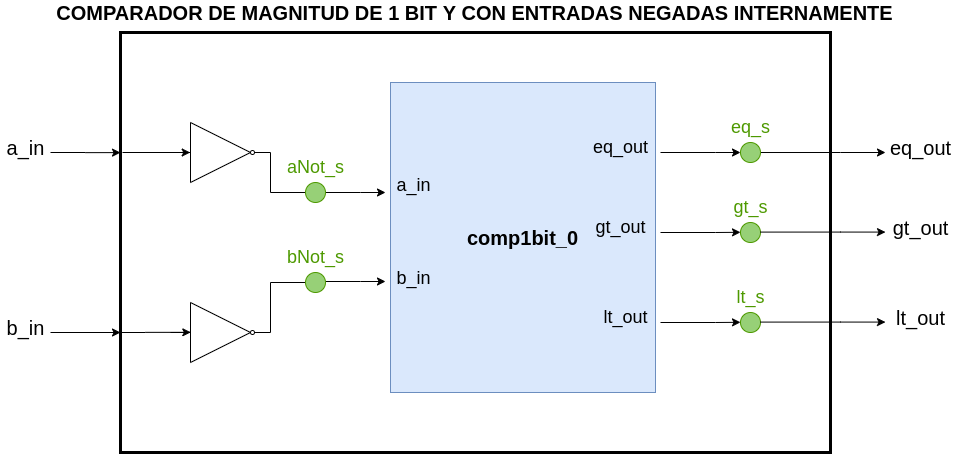

The diagram above was exported from draw.io. Its source (the exported page's mxGraphModel, read from the mxfile embedded in the PNG):
<mxGraphModel dx="1971" dy="733" grid="1" gridSize="10" guides="1" tooltips="1" connect="1" arrows="1" fold="1" page="1" pageScale="1" pageWidth="827" pageHeight="1169" math="0" shadow="0">
  <root>
    <mxCell id="lcz-lLmLDsLoGzL5wN8x-0" />
    <mxCell id="lcz-lLmLDsLoGzL5wN8x-1" parent="lcz-lLmLDsLoGzL5wN8x-0" />
    <mxCell id="fvXTCWQIO5wF3d3Qu8zr-0" value="" style="rounded=0;whiteSpace=wrap;html=1;fillColor=none;strokeWidth=3;" parent="lcz-lLmLDsLoGzL5wN8x-1" vertex="1">
      <mxGeometry x="-310" y="200" width="710" height="420" as="geometry" />
    </mxCell>
    <mxCell id="fvXTCWQIO5wF3d3Qu8zr-13" value="" style="edgeStyle=segmentEdgeStyle;endArrow=classic;html=1;rounded=0;" parent="lcz-lLmLDsLoGzL5wN8x-1" edge="1">
      <mxGeometry width="50" height="50" relative="1" as="geometry">
        <mxPoint x="330" y="320.01" as="sourcePoint" />
        <mxPoint x="455" y="320" as="targetPoint" />
        <Array as="points">
          <mxPoint x="410" y="320.01" />
        </Array>
      </mxGeometry>
    </mxCell>
    <mxCell id="fvXTCWQIO5wF3d3Qu8zr-66" value="" style="edgeStyle=orthogonalEdgeStyle;rounded=0;orthogonalLoop=1;jettySize=auto;html=1;startArrow=none;startFill=0;endArrow=classic;endFill=1;fontSize=16;" parent="lcz-lLmLDsLoGzL5wN8x-1" edge="1">
      <mxGeometry relative="1" as="geometry">
        <mxPoint x="-310" y="500" as="targetPoint" />
        <mxPoint x="-380" y="500" as="sourcePoint" />
      </mxGeometry>
    </mxCell>
    <mxCell id="fvXTCWQIO5wF3d3Qu8zr-67" value="&lt;font style=&quot;font-size: 20px;&quot;&gt;b_in&lt;/font&gt;" style="text;html=1;resizable=0;autosize=1;align=center;verticalAlign=middle;points=[];fillColor=none;strokeColor=none;rounded=0;fontStyle=0;fontSize=20;" parent="lcz-lLmLDsLoGzL5wN8x-1" vertex="1">
      <mxGeometry x="-430" y="480" width="50" height="30" as="geometry" />
    </mxCell>
    <mxCell id="fvXTCWQIO5wF3d3Qu8zr-69" style="edgeStyle=orthogonalEdgeStyle;rounded=0;orthogonalLoop=1;jettySize=auto;html=1;startArrow=none;startFill=0;endArrow=classic;endFill=1;fontSize=16;entryX=0;entryY=0.286;entryDx=0;entryDy=0;entryPerimeter=0;" parent="lcz-lLmLDsLoGzL5wN8x-1" target="fvXTCWQIO5wF3d3Qu8zr-0" edge="1">
      <mxGeometry relative="1" as="geometry">
        <Array as="points" />
        <mxPoint x="-380" y="320" as="sourcePoint" />
        <mxPoint x="-330" y="320" as="targetPoint" />
      </mxGeometry>
    </mxCell>
    <mxCell id="fvXTCWQIO5wF3d3Qu8zr-70" value="&lt;font style=&quot;font-size: 20px;&quot;&gt;a_in&lt;/font&gt;" style="text;html=1;resizable=0;autosize=1;align=center;verticalAlign=middle;points=[];fillColor=none;strokeColor=none;rounded=0;fontStyle=0;fontSize=20;" parent="lcz-lLmLDsLoGzL5wN8x-1" vertex="1">
      <mxGeometry x="-430" y="300" width="50" height="30" as="geometry" />
    </mxCell>
    <mxCell id="fvXTCWQIO5wF3d3Qu8zr-72" value="&lt;font style=&quot;font-size: 20px&quot;&gt;COMPARADOR DE MAGNITUD DE 1 BIT Y CON ENTRADAS NEGADAS INTERNAMENTE&lt;br&gt;&lt;/font&gt;" style="text;html=1;strokeColor=none;fillColor=none;align=center;verticalAlign=middle;whiteSpace=wrap;rounded=0;fontStyle=1" parent="lcz-lLmLDsLoGzL5wN8x-1" vertex="1">
      <mxGeometry x="-390.5" y="170" width="871" height="20" as="geometry" />
    </mxCell>
    <mxCell id="mfBGEJb_CFTODo1SqIPB-44" value="" style="group" parent="lcz-lLmLDsLoGzL5wN8x-1" vertex="1" connectable="0">
      <mxGeometry x="-165" y="250" width="500" height="310" as="geometry" />
    </mxCell>
    <mxCell id="mfBGEJb_CFTODo1SqIPB-33" value="&lt;b&gt;&lt;font style=&quot;font-size: 20px&quot;&gt;comp1bit_0&lt;/font&gt;&lt;/b&gt;" style="rounded=0;whiteSpace=wrap;html=1;fillColor=#dae8fc;strokeColor=#6c8ebf;fontSize=18;" parent="mfBGEJb_CFTODo1SqIPB-44" vertex="1">
      <mxGeometry x="125" width="265" height="310" as="geometry" />
    </mxCell>
    <mxCell id="mfBGEJb_CFTODo1SqIPB-34" value="&lt;font style=&quot;font-size: 18px;&quot;&gt;b_in&lt;/font&gt;" style="text;html=1;resizable=0;autosize=1;align=center;verticalAlign=middle;points=[];fillColor=none;strokeColor=none;rounded=0;fontSize=18;" parent="mfBGEJb_CFTODo1SqIPB-44" vertex="1">
      <mxGeometry x="122.8125" y="181" width="50" height="30" as="geometry" />
    </mxCell>
    <mxCell id="mfBGEJb_CFTODo1SqIPB-35" value="&lt;font style=&quot;font-size: 18px;&quot;&gt;eq_out&lt;br style=&quot;font-size: 18px;&quot;&gt;&lt;/font&gt;" style="text;html=1;resizable=0;autosize=1;align=center;verticalAlign=middle;points=[];fillColor=none;strokeColor=none;rounded=0;fontSize=18;" parent="mfBGEJb_CFTODo1SqIPB-44" vertex="1">
      <mxGeometry x="320" y="50" width="70" height="30" as="geometry" />
    </mxCell>
    <mxCell id="mfBGEJb_CFTODo1SqIPB-38" value="&lt;font style=&quot;font-size: 18px;&quot;&gt;a_in&lt;/font&gt;" style="text;html=1;resizable=0;autosize=1;align=center;verticalAlign=middle;points=[];fillColor=none;strokeColor=none;rounded=0;fontSize=18;" parent="mfBGEJb_CFTODo1SqIPB-44" vertex="1">
      <mxGeometry x="122.8125" y="88" width="50" height="30" as="geometry" />
    </mxCell>
    <mxCell id="mfBGEJb_CFTODo1SqIPB-40" value="&lt;font style=&quot;font-size: 18px;&quot;&gt;gt_out&lt;br style=&quot;font-size: 18px;&quot;&gt;&lt;/font&gt;" style="text;html=1;resizable=0;autosize=1;align=center;verticalAlign=middle;points=[];fillColor=none;strokeColor=none;rounded=0;fontSize=18;" parent="mfBGEJb_CFTODo1SqIPB-44" vertex="1">
      <mxGeometry x="320" y="130" width="70" height="30" as="geometry" />
    </mxCell>
    <mxCell id="mfBGEJb_CFTODo1SqIPB-41" value="&lt;font style=&quot;font-size: 18px;&quot;&gt;lt_out&lt;br style=&quot;font-size: 18px;&quot;&gt;&lt;/font&gt;" style="text;html=1;resizable=0;autosize=1;align=center;verticalAlign=middle;points=[];fillColor=none;strokeColor=none;rounded=0;fontSize=18;" parent="mfBGEJb_CFTODo1SqIPB-44" vertex="1">
      <mxGeometry x="330" y="220" width="60" height="30" as="geometry" />
    </mxCell>
    <mxCell id="mfBGEJb_CFTODo1SqIPB-82" style="edgeStyle=orthogonalEdgeStyle;rounded=0;orthogonalLoop=1;jettySize=auto;html=1;exitX=1;exitY=0.5;exitDx=0;exitDy=0;entryX=0;entryY=0.5;entryDx=0;entryDy=0;endArrow=none;endFill=0;fontSize=20;fontColor=#4D9900;" parent="lcz-lLmLDsLoGzL5wN8x-1" source="mfBGEJb_CFTODo1SqIPB-45" target="mfBGEJb_CFTODo1SqIPB-76" edge="1">
      <mxGeometry relative="1" as="geometry">
        <Array as="points">
          <mxPoint x="-160" y="320" />
          <mxPoint x="-160" y="360" />
        </Array>
      </mxGeometry>
    </mxCell>
    <mxCell id="mfBGEJb_CFTODo1SqIPB-45" value="" style="verticalLabelPosition=bottom;shadow=0;dashed=0;align=center;html=1;verticalAlign=top;shape=mxgraph.electrical.logic_gates.buffer2;negating=1;fontSize=18;" parent="lcz-lLmLDsLoGzL5wN8x-1" vertex="1">
      <mxGeometry x="-260" y="290" width="100" height="60" as="geometry" />
    </mxCell>
    <mxCell id="mfBGEJb_CFTODo1SqIPB-81" style="edgeStyle=orthogonalEdgeStyle;rounded=0;orthogonalLoop=1;jettySize=auto;html=1;exitX=1;exitY=0.5;exitDx=0;exitDy=0;entryX=0;entryY=0.5;entryDx=0;entryDy=0;endArrow=none;endFill=0;fontSize=20;fontColor=#4D9900;" parent="lcz-lLmLDsLoGzL5wN8x-1" source="mfBGEJb_CFTODo1SqIPB-47" target="mfBGEJb_CFTODo1SqIPB-79" edge="1">
      <mxGeometry relative="1" as="geometry">
        <Array as="points">
          <mxPoint x="-160" y="450" />
        </Array>
      </mxGeometry>
    </mxCell>
    <mxCell id="mfBGEJb_CFTODo1SqIPB-47" value="" style="verticalLabelPosition=bottom;shadow=0;dashed=0;align=center;html=1;verticalAlign=top;shape=mxgraph.electrical.logic_gates.buffer2;negating=1;fontSize=18;" parent="lcz-lLmLDsLoGzL5wN8x-1" vertex="1">
      <mxGeometry x="-260" y="470" width="100" height="60" as="geometry" />
    </mxCell>
    <mxCell id="mfBGEJb_CFTODo1SqIPB-49" value="" style="shape=ellipse;html=1;fontSize=18;fillColor=#97D077;strokeColor=#4D9900;" parent="lcz-lLmLDsLoGzL5wN8x-1" vertex="1">
      <mxGeometry x="310" y="390" width="20" height="20" as="geometry" />
    </mxCell>
    <mxCell id="mfBGEJb_CFTODo1SqIPB-50" value="" style="shape=ellipse;html=1;fontSize=18;fillColor=#97D077;strokeColor=#4D9900;" parent="lcz-lLmLDsLoGzL5wN8x-1" vertex="1">
      <mxGeometry x="310" y="480" width="20" height="20" as="geometry" />
    </mxCell>
    <mxCell id="mfBGEJb_CFTODo1SqIPB-43" value="" style="edgeStyle=segmentEdgeStyle;endArrow=classic;html=1;rounded=0;" parent="lcz-lLmLDsLoGzL5wN8x-1" edge="1">
      <mxGeometry width="50" height="50" relative="1" as="geometry">
        <mxPoint x="230" y="320" as="sourcePoint" />
        <mxPoint x="310" y="320" as="targetPoint" />
        <Array as="points">
          <mxPoint x="285" y="320.30999999999995" />
          <mxPoint x="285" y="320.30999999999995" />
        </Array>
      </mxGeometry>
    </mxCell>
    <mxCell id="mfBGEJb_CFTODo1SqIPB-53" value="" style="edgeStyle=segmentEdgeStyle;endArrow=classic;html=1;rounded=0;" parent="lcz-lLmLDsLoGzL5wN8x-1" edge="1">
      <mxGeometry width="50" height="50" relative="1" as="geometry">
        <mxPoint x="230" y="400" as="sourcePoint" />
        <mxPoint x="310" y="399.79999999999995" as="targetPoint" />
        <Array as="points">
          <mxPoint x="285" y="400.1099999999999" />
          <mxPoint x="285" y="400.1099999999999" />
        </Array>
      </mxGeometry>
    </mxCell>
    <mxCell id="mfBGEJb_CFTODo1SqIPB-54" value="" style="edgeStyle=segmentEdgeStyle;endArrow=classic;html=1;rounded=0;" parent="lcz-lLmLDsLoGzL5wN8x-1" edge="1">
      <mxGeometry width="50" height="50" relative="1" as="geometry">
        <mxPoint x="230" y="490" as="sourcePoint" />
        <mxPoint x="310" y="489.79999999999995" as="targetPoint" />
        <Array as="points">
          <mxPoint x="285" y="490.1099999999999" />
          <mxPoint x="285" y="490.1099999999999" />
        </Array>
      </mxGeometry>
    </mxCell>
    <mxCell id="mfBGEJb_CFTODo1SqIPB-55" value="" style="edgeStyle=segmentEdgeStyle;endArrow=classic;html=1;rounded=0;" parent="lcz-lLmLDsLoGzL5wN8x-1" edge="1">
      <mxGeometry width="50" height="50" relative="1" as="geometry">
        <mxPoint x="330" y="399.59000000000003" as="sourcePoint" />
        <mxPoint x="455" y="399.58000000000004" as="targetPoint" />
        <Array as="points">
          <mxPoint x="410" y="399.59000000000003" />
        </Array>
      </mxGeometry>
    </mxCell>
    <mxCell id="mfBGEJb_CFTODo1SqIPB-56" value="" style="edgeStyle=segmentEdgeStyle;endArrow=classic;html=1;rounded=0;" parent="lcz-lLmLDsLoGzL5wN8x-1" edge="1">
      <mxGeometry width="50" height="50" relative="1" as="geometry">
        <mxPoint x="330" y="489.5899999999999" as="sourcePoint" />
        <mxPoint x="455" y="489.5799999999999" as="targetPoint" />
        <Array as="points">
          <mxPoint x="410" y="489.5899999999999" />
        </Array>
      </mxGeometry>
    </mxCell>
    <mxCell id="mfBGEJb_CFTODo1SqIPB-57" value="&lt;font style=&quot;font-size: 20px;&quot;&gt;eq_out&lt;br style=&quot;font-size: 20px;&quot;&gt;&lt;/font&gt;" style="text;html=1;resizable=0;autosize=1;align=center;verticalAlign=middle;points=[];fillColor=none;strokeColor=none;rounded=0;fontSize=20;" parent="lcz-lLmLDsLoGzL5wN8x-1" vertex="1">
      <mxGeometry x="450" y="300" width="80" height="30" as="geometry" />
    </mxCell>
    <mxCell id="mfBGEJb_CFTODo1SqIPB-58" value="&lt;font style=&quot;font-size: 20px;&quot;&gt;gt_out&lt;br style=&quot;font-size: 20px;&quot;&gt;&lt;/font&gt;" style="text;html=1;resizable=0;autosize=1;align=center;verticalAlign=middle;points=[];fillColor=none;strokeColor=none;rounded=0;fontSize=20;" parent="lcz-lLmLDsLoGzL5wN8x-1" vertex="1">
      <mxGeometry x="455" y="380" width="70" height="30" as="geometry" />
    </mxCell>
    <mxCell id="mfBGEJb_CFTODo1SqIPB-59" value="&lt;font style=&quot;font-size: 20px;&quot;&gt;lt_out&lt;br style=&quot;font-size: 20px;&quot;&gt;&lt;/font&gt;" style="text;html=1;resizable=0;autosize=1;align=center;verticalAlign=middle;points=[];fillColor=none;strokeColor=none;rounded=0;fontSize=20;" parent="lcz-lLmLDsLoGzL5wN8x-1" vertex="1">
      <mxGeometry x="460" y="470" width="60" height="30" as="geometry" />
    </mxCell>
    <mxCell id="mfBGEJb_CFTODo1SqIPB-62" value="&lt;font style=&quot;font-size: 18px&quot;&gt;&lt;font&gt;gt_s&lt;/font&gt;&lt;br style=&quot;font-size: 18px&quot;&gt;&lt;/font&gt;" style="text;html=1;resizable=0;autosize=1;align=center;verticalAlign=middle;points=[];fillColor=none;strokeColor=none;rounded=0;fontSize=18;fontColor=#4D9900;" parent="lcz-lLmLDsLoGzL5wN8x-1" vertex="1">
      <mxGeometry x="295" y="360" width="50" height="30" as="geometry" />
    </mxCell>
    <mxCell id="mfBGEJb_CFTODo1SqIPB-63" value="&lt;font style=&quot;font-size: 18px&quot;&gt;&lt;font&gt;lt_s&lt;/font&gt;&lt;br style=&quot;font-size: 18px&quot;&gt;&lt;/font&gt;" style="text;html=1;resizable=0;autosize=1;align=center;verticalAlign=middle;points=[];fillColor=none;strokeColor=none;rounded=0;fontSize=18;fontColor=#4D9900;" parent="lcz-lLmLDsLoGzL5wN8x-1" vertex="1">
      <mxGeometry x="300" y="450" width="40" height="30" as="geometry" />
    </mxCell>
    <mxCell id="mfBGEJb_CFTODo1SqIPB-64" value="" style="group" parent="lcz-lLmLDsLoGzL5wN8x-1" vertex="1" connectable="0">
      <mxGeometry x="295" y="280" width="50" height="50" as="geometry" />
    </mxCell>
    <mxCell id="mfBGEJb_CFTODo1SqIPB-48" value="" style="shape=ellipse;html=1;fontSize=18;fillColor=#97D077;strokeColor=#4D9900;" parent="mfBGEJb_CFTODo1SqIPB-64" vertex="1">
      <mxGeometry x="15" y="30" width="20" height="20" as="geometry" />
    </mxCell>
    <mxCell id="mfBGEJb_CFTODo1SqIPB-60" value="&lt;font style=&quot;font-size: 18px&quot;&gt;&lt;font&gt;eq_s&lt;/font&gt;&lt;br style=&quot;font-size: 18px&quot;&gt;&lt;/font&gt;" style="text;html=1;resizable=0;autosize=1;align=center;verticalAlign=middle;points=[];fillColor=none;strokeColor=none;rounded=0;fontSize=18;fontColor=#4D9900;" parent="mfBGEJb_CFTODo1SqIPB-64" vertex="1">
      <mxGeometry width="50" height="30" as="geometry" />
    </mxCell>
    <mxCell id="mfBGEJb_CFTODo1SqIPB-65" value="" style="edgeStyle=segmentEdgeStyle;endArrow=classic;html=1;rounded=0;" parent="lcz-lLmLDsLoGzL5wN8x-1" edge="1">
      <mxGeometry width="50" height="50" relative="1" as="geometry">
        <mxPoint x="-110" y="360" as="sourcePoint" />
        <mxPoint x="-45" y="360" as="targetPoint" />
        <Array as="points">
          <mxPoint x="-70" y="360.30999999999995" />
          <mxPoint x="-70" y="360.30999999999995" />
        </Array>
      </mxGeometry>
    </mxCell>
    <mxCell id="mfBGEJb_CFTODo1SqIPB-66" value="" style="edgeStyle=segmentEdgeStyle;endArrow=classic;html=1;rounded=0;" parent="lcz-lLmLDsLoGzL5wN8x-1" edge="1">
      <mxGeometry width="50" height="50" relative="1" as="geometry">
        <mxPoint x="-110" y="449" as="sourcePoint" />
        <mxPoint x="-45" y="449" as="targetPoint" />
        <Array as="points">
          <mxPoint x="-70" y="449.30999999999995" />
          <mxPoint x="-70" y="449.30999999999995" />
        </Array>
      </mxGeometry>
    </mxCell>
    <mxCell id="mfBGEJb_CFTODo1SqIPB-68" style="edgeStyle=orthogonalEdgeStyle;rounded=0;orthogonalLoop=1;jettySize=auto;html=1;startArrow=none;startFill=0;endArrow=classic;endFill=1;fontSize=16;entryX=0.197;entryY=0.5;entryDx=0;entryDy=0;entryPerimeter=0;" parent="lcz-lLmLDsLoGzL5wN8x-1" target="mfBGEJb_CFTODo1SqIPB-45" edge="1">
      <mxGeometry relative="1" as="geometry">
        <Array as="points" />
        <mxPoint x="-308" y="320" as="sourcePoint" />
        <mxPoint x="-305" y="320" as="targetPoint" />
      </mxGeometry>
    </mxCell>
    <mxCell id="mfBGEJb_CFTODo1SqIPB-70" style="edgeStyle=orthogonalEdgeStyle;rounded=0;orthogonalLoop=1;jettySize=auto;html=1;startArrow=none;startFill=0;endArrow=classic;endFill=1;fontSize=16;entryX=0.203;entryY=0.497;entryDx=0;entryDy=0;entryPerimeter=0;" parent="lcz-lLmLDsLoGzL5wN8x-1" target="mfBGEJb_CFTODo1SqIPB-47" edge="1">
      <mxGeometry relative="1" as="geometry">
        <Array as="points" />
        <mxPoint x="-310" y="500" as="sourcePoint" />
        <mxPoint x="-295" y="500" as="targetPoint" />
      </mxGeometry>
    </mxCell>
    <mxCell id="mfBGEJb_CFTODo1SqIPB-75" value="" style="group" parent="lcz-lLmLDsLoGzL5wN8x-1" vertex="1" connectable="0">
      <mxGeometry x="-140" y="320" width="60" height="50" as="geometry" />
    </mxCell>
    <mxCell id="mfBGEJb_CFTODo1SqIPB-76" value="" style="shape=ellipse;html=1;fontSize=18;fillColor=#97D077;strokeColor=#4D9900;" parent="mfBGEJb_CFTODo1SqIPB-75" vertex="1">
      <mxGeometry x="15" y="30" width="20" height="20" as="geometry" />
    </mxCell>
    <mxCell id="mfBGEJb_CFTODo1SqIPB-77" value="&lt;font style=&quot;font-size: 18px&quot;&gt;&lt;font&gt;aNot_s&lt;/font&gt;&lt;br style=&quot;font-size: 18px&quot;&gt;&lt;/font&gt;" style="text;html=1;resizable=0;autosize=1;align=center;verticalAlign=middle;points=[];fillColor=none;strokeColor=none;rounded=0;fontSize=18;fontColor=#4D9900;" parent="mfBGEJb_CFTODo1SqIPB-75" vertex="1">
      <mxGeometry x="-10" width="70" height="30" as="geometry" />
    </mxCell>
    <mxCell id="mfBGEJb_CFTODo1SqIPB-78" value="" style="group" parent="lcz-lLmLDsLoGzL5wN8x-1" vertex="1" connectable="0">
      <mxGeometry x="-140" y="410" width="60" height="50" as="geometry" />
    </mxCell>
    <mxCell id="mfBGEJb_CFTODo1SqIPB-79" value="" style="shape=ellipse;html=1;fontSize=18;fillColor=#97D077;strokeColor=#4D9900;" parent="mfBGEJb_CFTODo1SqIPB-78" vertex="1">
      <mxGeometry x="15" y="30" width="20" height="20" as="geometry" />
    </mxCell>
    <mxCell id="mfBGEJb_CFTODo1SqIPB-80" value="&lt;font style=&quot;font-size: 18px&quot;&gt;&lt;font&gt;bNot_s&lt;/font&gt;&lt;br style=&quot;font-size: 18px&quot;&gt;&lt;/font&gt;" style="text;html=1;resizable=0;autosize=1;align=center;verticalAlign=middle;points=[];fillColor=none;strokeColor=none;rounded=0;fontSize=18;fontColor=#4D9900;" parent="mfBGEJb_CFTODo1SqIPB-78" vertex="1">
      <mxGeometry x="-10" width="70" height="30" as="geometry" />
    </mxCell>
  </root>
</mxGraphModel>